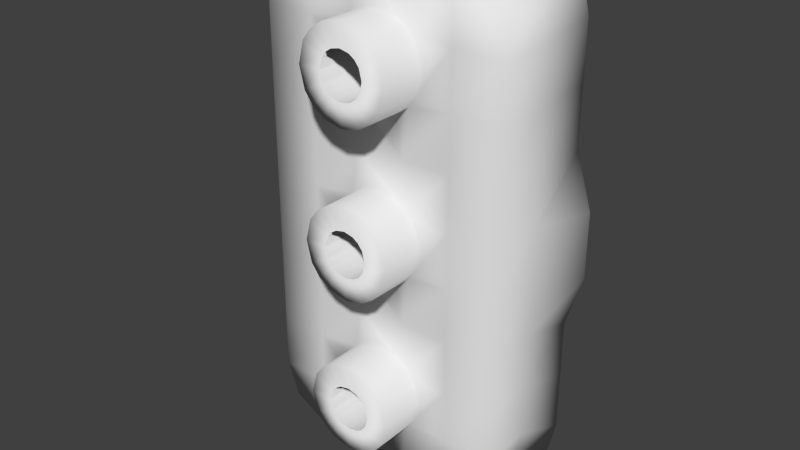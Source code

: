 # Source: launcher.blend  (saved by Blender 2.74.0; exported with 4.5.12 LTS)
import bpy
from mathutils import Matrix  # noqa: F401  (used for matrix-valued properties, if any)

bpy.ops.wm.read_factory_settings(use_empty=True)
scene = bpy.context.scene
scene.name = 'Scene'

# ---- collections
col_collection_1 = bpy.data.collections.new('Collection 1'); scene.collection.children.link(col_collection_1)

# ---- world
world_world = bpy.data.worlds.new('World'); scene.world = world_world
world_world.color = (0.05088, 0.05088, 0.05088)
world_world.use_sun_shadow = False
world_world.sun_shadow_jitter_overblur = 0.0
world_world.cycles.sampling_method = 'MANUAL'
world_world.cycles.sample_map_resolution = 256

# ---- meshes
me_cube = bpy.data.meshes.new('Cube')
me_cube.from_pydata([(-0.9306, -0.4109, -1.801), (-0.9306, -0.4109, 1.801), (-0.9957, 0.3724, -1.927), (-0.9957, 0.3724, 1.927), (0.9306, -0.4109, -1.801), (0.9306, -0.4109, 1.801), (0.9957, 0.3724, -1.927), (0.9957, 0.3724, 1.927), (-0.642, 0.3724, 2.071), (-0.214, 0.3724, 2.071), (0.214, 0.3724, 2.071), (0.642, 0.3724, 2.071), (0.642, 0.3724, -2.071), (0.214, 0.3724, -2.071), (-0.214, 0.3724, -2.071), (-0.642, 0.3724, -2.071), (0.6, -0.4415, 1.935), (0.2, -0.4415, 1.935), (-0.2, -0.4415, 1.935), (-0.6, -0.4415, 1.935), (-0.6, -0.4415, -1.935), (-0.2, -0.4415, -1.935), (0.2, -0.4415, -1.935), (0.6, -0.4415, -1.935), (-1.0, -0.4415, -1.505), (-1.0, -0.4415, -1.075), (-1.0, -0.4415, -0.6451), (-1.0, -0.4415, -0.215), (-1.0, -0.4415, 0.215), (-1.0, -0.4415, 0.6451), (-1.0, -0.4415, 1.075), (-1.0, -0.4415, 1.505), (-1.07, 0.3724, 1.61), (-1.07, 0.3724, 1.15), (-1.07, 0.3724, 0.6902), (-1.202, 0.3724, 0.2584), (-1.202, 0.3724, -0.2584), (-1.07, 0.3724, -0.6902), (-1.07, 0.3724, -1.15), (-1.07, 0.3724, -1.61), (1.07, 0.3724, 1.61), (1.07, 0.3724, 1.15), (1.07, 0.3724, 0.6902), (1.202, 0.3724, 0.2584), (1.202, 0.3724, -0.2584), (1.07, 0.3724, -0.6902), (1.07, 0.3724, -1.15), (1.07, 0.3724, -1.61), (1.0, -0.4415, 1.505), (1.0, -0.4415, 1.075), (1.0, -0.4415, 0.6451), (1.0, -0.4415, 0.215), (1.0, -0.4415, -0.215), (1.0, -0.4415, -0.6451), (1.0, -0.4415, -1.075), (1.0, -0.4415, -1.505), (0.6, -0.4415, 1.505), (0.6, -0.4415, 1.075), (0.6, -0.4415, 0.6451), (0.6, -0.4415, 0.215), (0.6, -0.4415, -0.215), (0.6, -0.4415, -0.6451), (0.6, -0.4415, -1.075), (0.6, -0.4415, -1.505), (0.2466, -0.4415, 1.555), (0.2466, -0.4415, 1.025), (0.2, -0.4415, 0.6451), (0.2466, -0.4415, 0.2651), (0.2466, -0.4415, -0.2651), (0.2, -0.4415, -0.6451), (0.2466, -0.4415, -1.025), (0.2466, -0.4415, -1.555), (-0.2466, -0.4415, 1.555), (-0.2466, -0.4415, 1.025), (-0.2, -0.4415, 0.6451), (-0.2466, -0.4415, 0.2651), (-0.2466, -0.4415, -0.2651), (-0.2, -0.4415, -0.6451), (-0.2466, -0.4415, -1.025), (-0.2466, -0.4415, -1.555), (-0.6, -0.4415, 1.505), (-0.6, -0.4415, 1.075), (-0.6, -0.4415, 0.6451), (-0.6, -0.4415, 0.215), (-0.6, -0.4415, -0.215), (-0.6, -0.4415, -0.6451), (-0.6, -0.4415, -1.075), (-0.6, -0.4415, -1.505), (-0.642, 0.3724, 1.61), (-0.642, 0.3724, 1.15), (-0.642, 0.3724, 0.6902), (-0.642, 0.3724, 0.2301), (-0.642, 0.3724, -0.2301), (-0.642, 0.3724, -0.6902), (-0.642, 0.3724, -1.15), (-0.642, 0.3724, -1.61), (-0.214, 0.3724, 1.61), (-0.214, 0.3724, 1.15), (-0.214, 0.3724, 0.6902), (-0.214, 0.3724, 0.2301), (-0.214, 0.3724, -0.2301), (-0.214, 0.3724, -0.6902), (-0.214, 0.3724, -1.15), (-0.214, 0.3724, -1.61), (0.214, 0.3724, 1.61), (0.214, 0.3724, 1.15), (0.214, 0.3724, 0.6902), (0.214, 0.3724, 0.2301), (0.214, 0.3724, -0.2301), (0.214, 0.3724, -0.6902), (0.214, 0.3724, -1.15), (0.214, 0.3724, -1.61), (0.642, 0.3724, 1.61), (0.642, 0.3724, 1.15), (0.642, 0.3724, 0.6902), (0.642, 0.3724, 0.2301), (0.642, 0.3724, -0.2301), (0.642, 0.3724, -0.6902), (0.642, 0.3724, -1.15), (0.642, 0.3724, -1.61), (0.362, -0.4415, 1.29), (0.362, -0.4415, -1.192e-07), (0.362, -0.4415, -1.29), (-0.362, -0.4415, 1.29), (-0.362, -0.4415, -1.192e-07), (-0.362, -0.4415, -1.29), (-6.985e-10, -0.4415, 1.652), (-6.985e-10, -0.4415, 0.9281), (4.657e-10, -0.4415, 0.362), (4.657e-10, -0.4415, -0.362), (0.0, -0.4415, -0.9281), (0.0, -0.4415, -1.652), (1.0, 0.0, -0.6451), (-1.0, 0.0, -1.075), (-0.6, 0.0, -1.935), (0.3189, -0.4415, 1.119), (-0.3189, -0.4415, 1.119), (0.1527, -0.4415, 1.618), (0.1527, -0.4415, 0.9619), (0.3189, -0.4415, 1.462), (-0.3189, -0.4415, 1.462), (-0.1527, -0.4415, 1.618), (-0.1527, -0.4415, 0.9619), (-0.6, 0.0, 1.935), (-0.2, 0.0, 1.935), (0.2, 0.0, 1.935), (0.6, 0.0, 1.935), (0.9306, 0.0, -1.801), (0.9306, 0.0, 1.801), (-0.9306, 0.0, -1.801), (-0.9306, 0.0, 1.801), (0.3189, -0.4415, -0.1714), (-0.3189, -0.4415, -0.1714), (0.1527, -0.4415, 0.3283), (0.1527, -0.4415, -0.3283), (0.3189, -0.4415, 0.1714), (-0.3189, -0.4415, 0.1714), (-0.1527, -0.4415, 0.3283), (-0.1527, -0.4415, -0.3283), (-1.0, 0.0, -0.6451), (-1.0, 0.0, -0.215), (-1.0, 0.0, 0.215), (-1.0, 0.0, 0.6451), (-1.0, 0.0, 1.075), (-1.0, 0.0, 1.505), (1.0, 0.0, -1.505), (1.0, 0.0, -1.075), (0.3189, -0.4415, -1.462), (-0.3189, -0.4415, -1.462), (0.1527, -0.4415, -0.9619), (0.1527, -0.4415, -1.618), (0.3189, -0.4415, -1.119), (-0.3189, -0.4415, -1.119), (-0.1527, -0.4415, -0.9619), (-0.1527, -0.4415, -1.618), (1.0, 0.0, -0.215), (1.0, 0.0, 0.215), (1.0, 0.0, 0.6451), (1.0, 0.0, 1.075), (1.0, 0.0, 1.505), (0.6, 0.0, -1.935), (0.2, 0.0, -1.935), (-0.2, 0.0, -1.935), (0.2466, -0.8093, 1.555), (0.2466, -0.8093, 1.025), (0.2466, -0.8093, 0.2651), (0.2466, -0.8093, -0.2651), (0.2466, -0.8093, -1.025), (0.2466, -0.8093, -1.555), (-0.2466, -0.8093, 1.555), (-0.2466, -0.8093, 1.025), (-0.2466, -0.8093, 0.2651), (-0.2466, -0.8093, -0.2651), (-0.2466, -0.8093, -1.025), (-0.2466, -0.8093, -1.555), (0.362, -0.8093, 1.29), (0.362, -0.8093, -1.192e-07), (0.362, -0.8093, -1.29), (-0.362, -0.8093, 1.29), (-0.362, -0.8093, -1.192e-07), (-0.362, -0.8093, -1.29), (-6.985e-10, -0.8093, 1.652), (-6.985e-10, -0.8093, 0.9281), (4.657e-10, -0.8093, 0.362), (4.657e-10, -0.8093, -0.362), (0.0, -0.8093, -0.9281), (0.0, -0.8093, -1.652), (0.3189, -0.8093, 1.119), (-0.3189, -0.8093, 1.119), (0.1527, -0.8093, 1.618), (0.1527, -0.8093, 0.9619), (0.3189, -0.8093, 1.462), (-0.3189, -0.8093, 1.462), (-0.1527, -0.8093, 1.618), (-0.1527, -0.8093, 0.9619), (0.3189, -0.8093, -0.1714), (-0.3189, -0.8093, -0.1714), (0.1527, -0.8093, 0.3283), (0.1527, -0.8093, -0.3283), (0.3189, -0.8093, 0.1714), (-0.3189, -0.8093, 0.1714), (-0.1527, -0.8093, 0.3283), (-0.1527, -0.8093, -0.3283), (0.3189, -0.8093, -1.462), (-0.3189, -0.8093, -1.462), (0.1527, -0.8093, -0.9619), (0.1527, -0.8093, -1.618), (0.3189, -0.8093, -1.119), (-0.3189, -0.8093, -1.119), (-0.1527, -0.8093, -0.9619), (-0.1527, -0.8093, -1.618), (0.1233, -0.8093, 1.423), (0.1233, -0.8093, 1.158), (-0.1233, -0.8093, 1.423), (-0.1233, -0.8093, 1.158), (0.181, -0.8093, 1.29), (-0.181, -0.8093, 1.29), (1.048e-09, -0.8093, 1.471), (1.048e-09, -0.8093, 1.109), (0.1594, -0.8093, 1.204), (-0.1594, -0.8093, 1.204), (0.07633, -0.8093, 1.454), (0.07633, -0.8093, 1.126), (0.1594, -0.8093, 1.376), (-0.1594, -0.8093, 1.376), (-0.07633, -0.8093, 1.454), (-0.07633, -0.8093, 1.126), (0.1233, -0.8093, 0.1325), (0.1233, -0.8093, -0.1325), (-0.1233, -0.8093, 0.1325), (-0.1233, -0.8093, -0.1325), (0.181, -0.8093, -1.192e-07), (-0.181, -0.8093, -1.192e-07), (2.328e-10, -0.8093, 0.181), (2.328e-10, -0.8093, -0.181), (0.1594, -0.8093, -0.0857), (-0.1594, -0.8093, -0.0857), (0.07633, -0.8093, 0.1641), (0.07633, -0.8093, -0.1641), (0.1594, -0.8093, 0.0857), (-0.1594, -0.8093, 0.0857), (-0.07633, -0.8093, 0.1641), (-0.07633, -0.8093, -0.1641), (0.1233, -0.8093, -1.158), (0.1233, -0.8093, -1.423), (-0.1233, -0.8093, -1.158), (-0.1233, -0.8093, -1.423), (0.181, -0.8093, -1.29), (-0.181, -0.8093, -1.29), (4.657e-10, -0.8093, -1.109), (4.657e-10, -0.8093, -1.471), (0.1594, -0.8093, -1.376), (-0.1594, -0.8093, -1.376), (0.07633, -0.8093, -1.126), (0.07633, -0.8093, -1.454), (0.1594, -0.8093, -1.204), (-0.1594, -0.8093, -1.204), (-0.07633, -0.8093, -1.126), (-0.07633, -0.8093, -1.454), (0.1233, -0.8093, 1.423), (0.1233, -0.8093, 1.158), (-0.1233, -0.8093, 1.423), (-0.1233, -0.8093, 1.158), (0.181, -0.8093, 1.29), (-0.181, -0.8093, 1.29), (1.048e-09, -0.8093, 1.471), (1.048e-09, -0.8093, 1.109), (0.1594, -0.8093, 1.204), (-0.1594, -0.8093, 1.204), (0.07633, -0.8093, 1.454), (0.07633, -0.8093, 1.126), (0.1594, -0.8093, 1.376), (-0.1594, -0.8093, 1.376), (-0.07633, -0.8093, 1.454), (-0.07633, -0.8093, 1.126), (0.1233, -0.8093, 0.1325), (0.1233, -0.8093, -0.1325), (-0.1233, -0.8093, 0.1325), (-0.1233, -0.8093, -0.1325), (0.181, -0.8093, -1.192e-07), (-0.181, -0.8093, -1.192e-07), (2.328e-10, -0.8093, 0.181), (2.328e-10, -0.8093, -0.181), (0.1594, -0.8093, -0.0857), (-0.1594, -0.8093, -0.0857), (0.07633, -0.8093, 0.1641), (0.07633, -0.8093, -0.1641), (0.1594, -0.8093, 0.0857), (-0.1594, -0.8093, 0.0857), (-0.07633, -0.8093, 0.1641), (-0.07633, -0.8093, -0.1641), (0.1233, -0.8093, -1.158), (0.1233, -0.8093, -1.423), (-0.1233, -0.8093, -1.158), (-0.1233, -0.8093, -1.423), (0.181, -0.8093, -1.29), (-0.181, -0.8093, -1.29), (4.657e-10, -0.8093, -1.109), (4.657e-10, -0.8093, -1.471), (0.1594, -0.8093, -1.376), (-0.1594, -0.8093, -1.376), (0.07633, -0.8093, -1.126), (0.07633, -0.8093, -1.454), (0.1594, -0.8093, -1.204), (-0.1594, -0.8093, -1.204), (-0.07633, -0.8093, -1.126), (-0.07633, -0.8093, -1.454), (0.1233, 0.265, 1.423), (0.1233, 0.265, 1.158), (-0.1233, 0.265, 1.423), (-0.1233, 0.265, 1.158), (0.181, 0.265, 1.29), (-0.181, 0.265, 1.29), (1.048e-09, 0.265, 1.471), (1.048e-09, 0.265, 1.109), (0.1594, 0.265, 1.204), (-0.1594, 0.265, 1.204), (0.07633, 0.265, 1.454), (0.07633, 0.265, 1.126), (0.1594, 0.265, 1.376), (-0.1594, 0.265, 1.376), (-0.07633, 0.265, 1.454), (-0.07633, 0.265, 1.126), (0.1233, 0.265, 0.1325), (0.1233, 0.265, -0.1325), (-0.1233, 0.265, 0.1325), (-0.1233, 0.265, -0.1325), (0.181, 0.265, -1.192e-07), (-0.181, 0.265, -1.192e-07), (2.328e-10, 0.265, 0.181), (2.328e-10, 0.265, -0.181), (0.1594, 0.265, -0.0857), (-0.1594, 0.265, -0.0857), (0.07633, 0.265, 0.1641), (0.07633, 0.265, -0.1641), (0.1594, 0.265, 0.0857), (-0.1594, 0.265, 0.0857), (-0.07633, 0.265, 0.1641), (-0.07633, 0.265, -0.1641), (0.1233, 0.265, -1.158), (0.1233, 0.265, -1.423), (-0.1233, 0.265, -1.158), (-0.1233, 0.265, -1.423), (0.181, 0.265, -1.29), (-0.181, 0.265, -1.29), (4.657e-10, 0.265, -1.109), (4.657e-10, 0.265, -1.471), (0.1594, 0.265, -1.376), (-0.1594, 0.265, -1.376), (0.07633, 0.265, -1.126), (0.07633, 0.265, -1.454), (0.1594, 0.265, -1.204), (-0.1594, 0.265, -1.204), (-0.07633, 0.265, -1.126), (-0.07633, 0.265, -1.454), (-1.0, 0.0, -1.505)], [], [(375, 39, 2, 149), (119, 47, 6, 12), (165, 55, 4, 147), (87, 24, 0, 20), (180, 12, 6, 147), (143, 8, 3, 150), (148, 7, 11, 146), (146, 11, 10, 145), (145, 10, 9, 144), (144, 9, 8, 143), (149, 2, 15, 134), (134, 15, 14, 182), (182, 14, 13, 181), (181, 13, 12, 180), (55, 63, 23, 4), (63, 71, 22, 23), (71, 170, 131, 174, 79, 21, 22), (79, 87, 20, 21), (39, 95, 15, 2), (95, 103, 14, 15), (103, 111, 13, 14), (111, 119, 12, 13), (10, 11, 112, 104), (104, 112, 113, 105), (105, 113, 114, 106), (106, 114, 115, 107), (107, 115, 116, 108), (108, 116, 117, 109), (109, 117, 118, 110), (110, 118, 119, 111), (9, 10, 104, 96), (96, 104, 105, 97), (97, 105, 106, 98), (98, 106, 107, 99), (99, 107, 108, 100), (100, 108, 109, 101), (101, 109, 110, 102), (102, 110, 111, 103), (8, 9, 96, 88), (88, 96, 97, 89), (89, 97, 98, 90), (90, 98, 99, 91), (91, 99, 100, 92), (92, 100, 101, 93), (93, 101, 102, 94), (94, 102, 103, 95), (3, 8, 88, 32), (32, 88, 89, 33), (33, 89, 90, 34), (34, 90, 91, 35), (35, 91, 92, 36), (36, 92, 93, 37), (37, 93, 94, 38), (38, 94, 95, 39), (18, 19, 80, 72), (72, 80, 81, 73, 136, 123, 140), (73, 81, 82, 74), (74, 82, 83, 75), (75, 83, 84, 76, 152, 124, 156), (76, 84, 85, 77), (77, 85, 86, 78), (78, 86, 87, 79, 168, 125, 172), (17, 18, 72, 141, 126, 137, 64), (42, 177, 176, 43), (65, 138, 127, 142, 73, 74, 66), (66, 74, 75, 157, 128, 153, 67), (68, 154, 129, 158, 76, 77, 69), (69, 77, 78, 173, 130, 169, 70), (16, 17, 64, 56), (56, 64, 139, 120, 135, 65, 57), (57, 65, 66, 58), (58, 66, 67, 59), (59, 67, 155, 121, 151, 68, 60), (60, 68, 69, 61), (61, 69, 70, 62), (62, 70, 171, 122, 167, 71, 63), (5, 16, 56, 48), (48, 56, 57, 49), (49, 57, 58, 50), (50, 58, 59, 51), (51, 59, 60, 52), (52, 60, 61, 53), (53, 61, 62, 54), (54, 62, 63, 55), (19, 1, 31, 80), (80, 31, 30, 81), (81, 30, 29, 82), (82, 29, 28, 83), (83, 28, 27, 84), (84, 27, 26, 85), (85, 26, 25, 86), (86, 25, 24, 87), (148, 5, 48, 179), (179, 48, 49, 178), (178, 49, 50, 177), (177, 50, 51, 176), (176, 51, 52, 175), (175, 52, 53, 132), (132, 53, 54, 166), (166, 54, 55, 165), (11, 7, 40, 112), (112, 40, 41, 113), (113, 41, 42, 114), (114, 42, 43, 115), (115, 43, 44, 116), (116, 44, 45, 117), (117, 45, 46, 118), (118, 46, 47, 119), (150, 3, 32, 164), (164, 32, 33, 163), (163, 33, 34, 162), (162, 34, 35, 161), (161, 35, 36, 160), (160, 36, 37, 159), (159, 37, 38, 133), (133, 38, 39, 375), (24, 375, 149, 0), (47, 165, 147, 6), (23, 180, 147, 4), (43, 176, 175, 44), (44, 175, 132, 45), (45, 132, 166, 46), (46, 166, 165, 47), (1, 150, 164, 31), (31, 164, 163, 30), (30, 163, 162, 29), (29, 162, 161, 28), (28, 161, 160, 27), (27, 160, 159, 26), (26, 159, 133, 25), (25, 133, 375, 24), (360, 367, 363, 371, 359, 369, 365, 373, 361, 372, 364, 368, 362, 374, 366, 370), (344, 351, 347, 355, 343, 353, 349, 357, 345, 356, 348, 352, 346, 358, 350, 354), (328, 335, 331, 339, 327, 337, 333, 341, 329, 340, 332, 336, 330, 342, 334, 338), (19, 143, 150, 1), (5, 148, 146, 16), (16, 146, 145, 17), (17, 145, 144, 18), (18, 144, 143, 19), (0, 149, 134, 20), (20, 134, 182, 21), (21, 182, 181, 22), (22, 181, 180, 23), (7, 148, 179, 40), (40, 179, 178, 41), (41, 178, 177, 42), (172, 228, 193, 78), (139, 211, 195, 120), (75, 191, 221, 157), (127, 202, 214, 142), (120, 195, 207, 135), (130, 205, 225, 169), (73, 142, 214, 190), (154, 218, 204, 129), (124, 199, 220, 156), (131, 206, 230, 174), (64, 183, 211, 139), (78, 193, 229, 173), (155, 219, 196, 121), (169, 225, 187, 70), (121, 196, 215, 151), (76, 158, 222, 192), (136, 208, 198, 123), (167, 223, 188, 71), (157, 221, 203, 128), (170, 226, 206, 131), (153, 217, 185, 67), (67, 185, 219, 155), (125, 200, 228, 172), (151, 215, 186, 68), (122, 197, 223, 167), (137, 209, 183, 64), (140, 212, 189, 72), (174, 230, 194, 79), (135, 207, 184, 65), (152, 216, 199, 124), (171, 227, 197, 122), (71, 188, 226, 170), (129, 204, 222, 158), (126, 201, 209, 137), (70, 187, 227, 171), (68, 186, 218, 154), (79, 194, 224, 168), (156, 220, 191, 75), (141, 213, 201, 126), (168, 224, 200, 125), (76, 192, 216, 152), (65, 184, 210, 138), (72, 189, 213, 141), (128, 203, 217, 153), (123, 198, 212, 140), (173, 229, 205, 130), (138, 210, 202, 127), (73, 190, 208, 136), (202, 238, 246, 214), (189, 233, 245, 213), (209, 241, 231, 183), (183, 231, 243, 211), (198, 236, 244, 212), (201, 237, 241, 209), (195, 235, 239, 207), (207, 239, 232, 184), (190, 214, 246, 234), (184, 232, 242, 210), (213, 245, 237, 201), (212, 244, 233, 189), (210, 242, 238, 202), (190, 234, 240, 208), (208, 240, 236, 198), (211, 243, 235, 195), (204, 254, 262, 222), (196, 251, 255, 215), (217, 257, 247, 185), (192, 222, 262, 250), (192, 250, 256, 216), (220, 260, 249, 191), (219, 259, 251, 196), (218, 258, 254, 204), (216, 256, 252, 199), (186, 248, 258, 218), (221, 261, 253, 203), (199, 252, 260, 220), (191, 249, 261, 221), (185, 247, 259, 219), (215, 255, 248, 186), (203, 253, 257, 217), (225, 273, 263, 187), (226, 274, 270, 206), (224, 272, 268, 200), (200, 268, 276, 228), (223, 271, 264, 188), (193, 265, 277, 229), (188, 264, 274, 226), (229, 277, 269, 205), (187, 263, 275, 227), (205, 269, 273, 225), (197, 267, 271, 223), (194, 266, 272, 224), (227, 275, 267, 197), (230, 278, 266, 194), (206, 270, 278, 230), (228, 276, 265, 193), (275, 323, 315, 267), (257, 305, 295, 247), (239, 287, 280, 232), (274, 322, 318, 270), (256, 304, 300, 252), (238, 286, 294, 246), (266, 314, 320, 272), (233, 281, 293, 245), (267, 315, 319, 271), (243, 291, 283, 235), (261, 309, 301, 253), (278, 326, 314, 266), (260, 308, 297, 249), (242, 290, 286, 238), (268, 316, 324, 276), (234, 282, 288, 240), (248, 296, 306, 258), (263, 311, 323, 275), (235, 283, 287, 239), (253, 301, 305, 257), (273, 321, 311, 263), (234, 246, 294, 282), (255, 303, 296, 248), (272, 320, 316, 268), (254, 302, 310, 262), (236, 284, 292, 244), (231, 279, 291, 243), (249, 297, 309, 261), (277, 325, 317, 269), (259, 307, 299, 251), (241, 289, 279, 231), (276, 324, 313, 265), (258, 306, 302, 254), (240, 288, 284, 236), (264, 312, 322, 274), (250, 298, 304, 256), (269, 317, 321, 273), (245, 293, 285, 237), (251, 299, 303, 255), (250, 262, 310, 298), (271, 319, 312, 264), (244, 292, 281, 233), (270, 318, 326, 278), (252, 300, 308, 260), (232, 280, 290, 242), (265, 313, 325, 277), (237, 285, 289, 241), (247, 295, 307, 259), (315, 363, 367, 319), (293, 341, 333, 285), (302, 350, 358, 310), (326, 374, 362, 314), (292, 340, 329, 281), (297, 345, 357, 309), (316, 364, 372, 324), (307, 355, 347, 299), (280, 328, 338, 290), (311, 359, 371, 323), (285, 333, 337, 289), (306, 354, 350, 302), (321, 369, 359, 311), (287, 335, 328, 280), (298, 346, 352, 304), (320, 368, 364, 316), (286, 334, 342, 294), (299, 347, 351, 303), (298, 310, 358, 346), (281, 329, 341, 293), (325, 373, 365, 317), (291, 339, 331, 283), (300, 348, 356, 308), (324, 372, 361, 313), (290, 338, 334, 286), (295, 343, 355, 307), (312, 360, 370, 322), (305, 353, 343, 295), (282, 330, 336, 288), (317, 365, 369, 321), (283, 331, 335, 287), (304, 352, 348, 300), (282, 294, 342, 330), (319, 367, 360, 312), (318, 366, 374, 326), (309, 357, 349, 301), (284, 332, 340, 292), (313, 361, 373, 325), (308, 356, 345, 297), (279, 327, 339, 291), (323, 371, 363, 315), (289, 337, 327, 279), (296, 344, 354, 306), (322, 370, 366, 318), (288, 336, 332, 284), (301, 349, 353, 305), (314, 362, 368, 320), (303, 351, 344, 296)])
me_cube.polygons.foreach_set('use_smooth', [True] * 338)
_uv = me_cube.uv_layers.new(name='UVMap')
_uv.uv.foreach_set('vector', [0.68, 0.9924, 0.6257, 0.9805, 0.6367, 0.9456, 0.6766, 0.9529, 0.5868, 0.7579, 0.6301, 0.7094, 0.6404, 0.7464, 0.64, 0.7782, 0.6871, 0.7007, 0.7439, 0.7196, 0.7233, 0.7484, 0.6812, 0.7408, 0.7686, 0.9334, 0.7371, 0.9779, 0.7187, 0.948, 0.722, 0.9139, 0.6787, 0.7811, 0.64, 0.7782, 0.6404, 0.7464, 0.6812, 0.7408, 0.8886, 0.9143, 0.9273, 0.918, 0.9263, 0.9498, 0.8853, 0.9545, 0.8941, 0.7427, 0.9338, 0.7507, 0.933, 0.7821, 0.894, 0.7827, 0.894, 0.7827, 0.933, 0.7821, 0.9353, 0.8256, 0.8917, 0.8258, 0.8917, 0.8258, 0.9353, 0.8256, 0.9339, 0.8738, 0.8902, 0.8704, 0.8902, 0.8704, 0.9339, 0.8738, 0.9273, 0.918, 0.8886, 0.9143, 0.6766, 0.9529, 0.6367, 0.9456, 0.6369, 0.9142, 0.6759, 0.9128, 0.6759, 0.9128, 0.6369, 0.9142, 0.6338, 0.8707, 0.6774, 0.8696, 0.6774, 0.8696, 0.6338, 0.8707, 0.6343, 0.8225, 0.678, 0.8251, 0.678, 0.8251, 0.6343, 0.8225, 0.64, 0.7782, 0.6787, 0.7811, 0.7439, 0.7196, 0.772, 0.7663, 0.7244, 0.783, 0.7233, 0.7484, 0.772, 0.7663, 0.7761, 0.8158, 0.7279, 0.825, 0.7244, 0.783, 0.7761, 0.8158, 0.7685, 0.8289, 0.7644, 0.8497, 0.769, 0.8697, 0.776, 0.8834, 0.727, 0.8713, 0.7279, 0.825, 0.776, 0.8834, 0.7686, 0.9334, 0.722, 0.9139, 0.727, 0.8713, 0.6257, 0.9805, 0.5874, 0.9336, 0.6369, 0.9142, 0.6367, 0.9456, 0.5874, 0.9336, 0.5755, 0.8754, 0.6338, 0.8707, 0.6369, 0.9142, 0.5755, 0.8754, 0.576, 0.8167, 0.6343, 0.8225, 0.6338, 0.8707, 0.576, 0.8167, 0.5868, 0.7579, 0.64, 0.7782, 0.6343, 0.8225, 0.9353, 0.8256, 0.933, 0.7821, 0.9829, 0.7636, 0.9937, 0.822, 0.8599, 0.01507, 0.9391, 0.05727, 0.8917, 0.1139, 0.8329, 0.09047, 0.3844, 0.8174, 0.3911, 0.8547, 0.3477, 0.8751, 0.3321, 0.8247, 0.3321, 0.8247, 0.3477, 0.8751, 0.2878, 0.91, 0.2617, 0.8382, 0.6161, 0.2467, 0.6198, 0.3341, 0.5516, 0.3325, 0.5339, 0.2641, 0.7914, 0.4019, 0.8659, 0.4271, 0.8284, 0.4905, 0.7787, 0.4733, 0.7787, 0.4733, 0.8284, 0.4905, 0.8074, 0.5307, 0.7708, 0.5239, 0.2263, 0.3762, 0.1821, 0.3314, 0.2266, 0.2641, 0.286, 0.3217, 0.9339, 0.8738, 0.9353, 0.8256, 0.9937, 0.822, 0.9921, 0.8808, 0.7721, -0.002239, 0.8599, 0.01507, 0.8329, 0.09047, 0.7673, 0.07822, 0.3819, 0.776, 0.3844, 0.8174, 0.3321, 0.8247, 0.331, 0.7706, 0.331, 0.7706, 0.3321, 0.8247, 0.2617, 0.8382, 0.2591, 0.7614, 0.59, 0.157, 0.6161, 0.2467, 0.5339, 0.2641, 0.5109, 0.1933, 0.7146, 0.4008, 0.7914, 0.4019, 0.7787, 0.4733, 0.7246, 0.4718, 0.7246, 0.4718, 0.7787, 0.4733, 0.7708, 0.5239, 0.7294, 0.5243, 0.2678, 0.426, 0.2263, 0.3762, 0.286, 0.3217, 0.3324, 0.3846, 0.9273, 0.918, 0.9339, 0.8738, 0.9921, 0.8808, 0.9801, 0.9394, 0.6834, 0.005374, 0.7721, -0.002239, 0.7673, 0.07822, 0.7047, 0.07679, 0.3869, 0.7391, 0.3819, 0.776, 0.331, 0.7706, 0.3457, 0.7201, 0.3457, 0.7201, 0.331, 0.7706, 0.2591, 0.7614, 0.2806, 0.6857, 0.5409, 0.07461, 0.59, 0.157, 0.5109, 0.1933, 0.4832, 0.1296, 0.6415, 0.4233, 0.7146, 0.4008, 0.7246, 0.4718, 0.6735, 0.4849, 0.6735, 0.4849, 0.7246, 0.4718, 0.7294, 0.5243, 0.6917, 0.5292, 0.3, 0.4769, 0.2678, 0.426, 0.3324, 0.3846, 0.3672, 0.4533, 0.9263, 0.9498, 0.9273, 0.918, 0.9801, 0.9394, 0.9358, 0.987, 0.6033, 0.04643, 0.6834, 0.005374, 0.7047, 0.07679, 0.6561, 0.08375, 0.3978, 0.7106, 0.3869, 0.7391, 0.3457, 0.7201, 0.376, 0.6785, 0.376, 0.6785, 0.3457, 0.7201, 0.2806, 0.6857, 0.3572, 0.6156, 0.4486, 0.002434, 0.5409, 0.07461, 0.4832, 0.1296, 0.4458, 0.07163, 0.565, 0.4925, 0.6415, 0.4233, 0.6735, 0.4849, 0.6311, 0.5163, 0.6311, 0.5163, 0.6735, 0.4849, 0.6917, 0.5292, 0.6656, 0.5366, 0.3151, 0.5238, 0.3, 0.4769, 0.3672, 0.4533, 0.3804, 0.5295, 0.8403, 0.8695, 0.8429, 0.9115, 0.795, 0.9274, 0.7919, 0.8777, 0.7212, 0.2736, 0.6668, 0.2414, 0.7013, 0.1946, 0.7429, 0.2097, 0.7307, 0.2168, 0.7177, 0.2339, 0.713, 0.2563, 0.4542, 0.7702, 0.4473, 0.7377, 0.4865, 0.7222, 0.4985, 0.7692, 0.4985, 0.7692, 0.4865, 0.7222, 0.5409, 0.69, 0.5551, 0.7517, 0.3012, 0.2633, 0.2988, 0.1891, 0.3673, 0.1929, 0.378, 0.2445, 0.3634, 0.2367, 0.3382, 0.2346, 0.3133, 0.2442, 0.7035, 0.6986, 0.6433, 0.683, 0.6726, 0.6295, 0.7213, 0.6406, 0.7213, 0.6406, 0.6726, 0.6295, 0.6875, 0.5917, 0.7196, 0.5963, 0.166, 0.508, 0.2065, 0.5359, 0.178, 0.6061, 0.1161, 0.58, 0.137, 0.5731, 0.1589, 0.5499, 0.168, 0.5237, 0.8421, 0.8232, 0.8403, 0.8695, 0.7919, 0.8777, 0.7998, 0.8648, 0.8043, 0.844, 0.8001, 0.824, 0.7933, 0.8101, 0.3812, 0.9159, 0.4238, 0.9257, 0.4395, 0.9891, 0.3607, 0.9831, 0.4568, 0.8236, 0.4632, 0.8135, 0.4662, 0.7967, 0.4618, 0.7797, 0.4542, 0.7702, 0.4985, 0.7692, 0.5009, 0.8197, 0.5009, 0.8197, 0.4985, 0.7692, 0.5551, 0.7517, 0.5472, 0.7688, 0.5441, 0.7947, 0.5513, 0.8177, 0.5598, 0.8346, 0.7865, 0.6981, 0.7699, 0.6893, 0.7441, 0.6849, 0.7208, 0.691, 0.7035, 0.6986, 0.7213, 0.6406, 0.7719, 0.6407, 0.7719, 0.6407, 0.7213, 0.6406, 0.7196, 0.5963, 0.7294, 0.6033, 0.746, 0.6071, 0.7632, 0.6034, 0.773, 0.5963, 0.848, 0.7807, 0.8421, 0.8232, 0.7933, 0.8101, 0.8017, 0.7603, 0.8571, 0.2761, 0.7948, 0.2867, 0.8085, 0.2733, 0.8125, 0.2505, 0.8063, 0.2297, 0.7973, 0.2189, 0.8423, 0.218, 0.4538, 0.8559, 0.4568, 0.8236, 0.5009, 0.8197, 0.4923, 0.8688, 0.4923, 0.8688, 0.5009, 0.8197, 0.5598, 0.8346, 0.5471, 0.8955, 0.3847, 0.3977, 0.335, 0.3444, 0.3568, 0.3493, 0.381, 0.339, 0.3974, 0.3201, 0.4023, 0.3045, 0.4301, 0.349, 0.8489, 0.6869, 0.7865, 0.6981, 0.7719, 0.6407, 0.8194, 0.631, 0.8194, 0.631, 0.7719, 0.6407, 0.773, 0.5963, 0.8059, 0.5911, 0.0922, 0.4238, 0.1202, 0.4629, 0.1047, 0.4612, 0.07905, 0.4705, 0.05635, 0.4922, 0.04941, 0.5129, 0.02468, 0.452, 0.8519, 0.7467, 0.848, 0.7807, 0.8017, 0.7603, 0.834, 0.7165, 0.9206, 0.2513, 0.8571, 0.2761, 0.8423, 0.218, 0.8896, 0.2081, 0.4437, 0.884, 0.4538, 0.8559, 0.4923, 0.8688, 0.4679, 0.9065, 0.4679, 0.9065, 0.4923, 0.8688, 0.5471, 0.8955, 0.5088, 0.9516, 0.4479, 0.4407, 0.3847, 0.3977, 0.4301, 0.349, 0.4662, 0.3895, 0.902, 0.6428, 0.8489, 0.6869, 0.8194, 0.631, 0.8565, 0.6054, 0.8565, 0.6054, 0.8194, 0.631, 0.8059, 0.5911, 0.8302, 0.5842, 0.07322, 0.3836, 0.0922, 0.4238, 0.02468, 0.452, 0.001202, 0.3782, 0.8429, 0.9115, 0.8434, 0.9461, 0.8223, 0.9745, 0.795, 0.9274, 0.6668, 0.2414, 0.6181, 0.1942, 0.6623, 0.1711, 0.7013, 0.1946, 0.4473, 0.7377, 0.4392, 0.7137, 0.4591, 0.6864, 0.4865, 0.7222, 0.4865, 0.7222, 0.4591, 0.6864, 0.4942, 0.6391, 0.5409, 0.69, 0.2988, 0.1891, 0.3141, 0.1115, 0.3662, 0.138, 0.3673, 0.1929, 0.6433, 0.683, 0.5892, 0.642, 0.6362, 0.6033, 0.6726, 0.6295, 0.6726, 0.6295, 0.6362, 0.6033, 0.6599, 0.5803, 0.6875, 0.5917, 0.2065, 0.5359, 0.2496, 0.5558, 0.2563, 0.6207, 0.178, 0.6061, 0.8941, 0.7427, 0.8519, 0.7467, 0.834, 0.7165, 0.8914, 0.703, 0.9697, 0.1952, 0.9206, 0.2513, 0.8896, 0.2081, 0.9192, 0.1752, 0.4197, 0.8861, 0.4437, 0.884, 0.4679, 0.9065, 0.4238, 0.9257, 0.4238, 0.9257, 0.4679, 0.9065, 0.5088, 0.9516, 0.4395, 0.9891, 0.528, 0.4437, 0.4479, 0.4407, 0.4662, 0.3895, 0.5182, 0.3869, 0.9304, 0.5793, 0.902, 0.6428, 0.8565, 0.6054, 0.8742, 0.5654, 0.8742, 0.5654, 0.8565, 0.6054, 0.8302, 0.5842, 0.8369, 0.5613, 0.1106, 0.3396, 0.07322, 0.3836, 0.001202, 0.3782, 0.04749, 0.273, 0.933, 0.7821, 0.9338, 0.7507, 0.9455, 0.716, 0.9829, 0.7636, 0.9391, 0.05727, 0.9956, 0.1277, 0.9322, 0.1427, 0.8917, 0.1139, 0.3911, 0.8547, 0.3997, 0.8804, 0.3812, 0.9159, 0.3477, 0.8751, 0.3477, 0.8751, 0.3812, 0.9159, 0.3607, 0.9831, 0.2878, 0.91, 0.6198, 0.3341, 0.5936, 0.4225, 0.5626, 0.3995, 0.5516, 0.3325, 0.8659, 0.4271, 0.9322, 0.5071, 0.8685, 0.5228, 0.8284, 0.4905, 0.8284, 0.4905, 0.8685, 0.5228, 0.8353, 0.543, 0.8074, 0.5307, 0.1821, 0.3314, 0.1437, 0.3017, 0.1425, 0.2287, 0.2266, 0.2641, 0.8853, 0.9545, 0.9263, 0.9498, 0.9358, 0.987, 0.8787, 0.9946, 0.6002, 0.1202, 0.6033, 0.04643, 0.6561, 0.08375, 0.6597, 0.1245, 0.416, 0.7082, 0.3978, 0.7106, 0.376, 0.6785, 0.4183, 0.6707, 0.4183, 0.6707, 0.376, 0.6785, 0.3572, 0.6156, 0.4294, 0.6138, 0.3718, 0.04746, 0.4486, 0.002434, 0.4458, 0.07163, 0.4105, 0.1039, 0.5551, 0.5709, 0.565, 0.4925, 0.6311, 0.5163, 0.6192, 0.5583, 0.6192, 0.5583, 0.6311, 0.5163, 0.6656, 0.5366, 0.659, 0.5562, 0.2889, 0.5433, 0.3151, 0.5238, 0.3804, 0.5295, 0.3297, 0.5895, 0.7371, 0.9779, 0.68, 0.9924, 0.6766, 0.9529, 0.7187, 0.948, 0.6301, 0.7094, 0.6871, 0.7007, 0.6812, 0.7408, 0.6404, 0.7464, 0.7244, 0.783, 0.6787, 0.7811, 0.6812, 0.7408, 0.7233, 0.7484, 0.5936, 0.4225, 0.528, 0.4437, 0.5182, 0.3869, 0.5626, 0.3995, 0.9322, 0.5071, 0.9304, 0.5793, 0.8742, 0.5654, 0.8685, 0.5228, 0.8685, 0.5228, 0.8742, 0.5654, 0.8369, 0.5613, 0.8353, 0.543, 0.1437, 0.3017, 0.1106, 0.3396, 0.04749, 0.273, 0.1425, 0.2287, 0.8434, 0.9461, 0.8853, 0.9545, 0.8787, 0.9946, 0.8223, 0.9745, 0.6181, 0.1942, 0.6002, 0.1202, 0.6597, 0.1245, 0.6623, 0.1711, 0.4392, 0.7137, 0.416, 0.7082, 0.4183, 0.6707, 0.4591, 0.6864, 0.4591, 0.6864, 0.4183, 0.6707, 0.4294, 0.6138, 0.4942, 0.6391, 0.3141, 0.1115, 0.3718, 0.04746, 0.4105, 0.1039, 0.3662, 0.138, 0.5892, 0.642, 0.5551, 0.5709, 0.6192, 0.5583, 0.6362, 0.6033, 0.6362, 0.6033, 0.6192, 0.5583, 0.659, 0.5562, 0.6599, 0.5803, 0.2496, 0.5558, 0.2889, 0.5433, 0.3297, 0.5895, 0.2563, 0.6207, 0.1191, 0.5131, 0.1193, 0.5143, 0.1183, 0.5169, 0.1162, 0.5186, 0.1151, 0.5189, 0.1141, 0.519, 0.1121, 0.5183, 0.1107, 0.5168, 0.1103, 0.5158, 0.1103, 0.5147, 0.1109, 0.512, 0.1128, 0.5101, 0.1139, 0.5098, 0.115, 0.5098, 0.1171, 0.5105, 0.1186, 0.5121, 0.355, 0.2891, 0.3549, 0.2891, 0.3547, 0.2893, 0.3545, 0.2893, 0.3544, 0.2893, 0.3543, 0.2893, 0.3542, 0.2891, 0.3542, 0.2889, 0.3542, 0.2888, 0.3542, 0.2888, 0.3544, 0.2886, 0.3547, 0.2886, 0.3548, 0.2886, 0.3548, 0.2887, 0.3549, 0.2888, 0.355, 0.289, 0.7644, 0.2466, 0.7645, 0.2466, 0.7645, 0.2468, 0.7644, 0.247, 0.7643, 0.2471, 0.7643, 0.2471, 0.7641, 0.2471, 0.764, 0.247, 0.7639, 0.247, 0.7639, 0.2469, 0.7639, 0.2467, 0.764, 0.2466, 0.764, 0.2465, 0.7641, 0.2465, 0.7642, 0.2465, 0.7644, 0.2465, 0.8429, 0.9115, 0.8886, 0.9143, 0.8853, 0.9545, 0.8434, 0.9461, 0.8519, 0.7467, 0.8941, 0.7427, 0.894, 0.7827, 0.848, 0.7807, 0.848, 0.7807, 0.894, 0.7827, 0.8917, 0.8258, 0.8421, 0.8232, 0.8421, 0.8232, 0.8917, 0.8258, 0.8902, 0.8704, 0.8403, 0.8695, 0.8403, 0.8695, 0.8902, 0.8704, 0.8886, 0.9143, 0.8429, 0.9115, 0.7187, 0.948, 0.6766, 0.9529, 0.6759, 0.9128, 0.722, 0.9139, 0.722, 0.9139, 0.6759, 0.9128, 0.6774, 0.8696, 0.727, 0.8713, 0.727, 0.8713, 0.6774, 0.8696, 0.678, 0.8251, 0.7279, 0.825, 0.7279, 0.825, 0.678, 0.8251, 0.6787, 0.7811, 0.7244, 0.783, 0.9338, 0.7507, 0.8941, 0.7427, 0.8914, 0.703, 0.9455, 0.716, 0.9956, 0.1277, 0.9697, 0.1952, 0.9192, 0.1752, 0.9322, 0.1427, 0.3997, 0.8804, 0.4197, 0.8861, 0.4238, 0.9257, 0.3812, 0.9159, 0.168, 0.5237, 0.132, 0.5181, 0.1321, 0.5126, 0.166, 0.508, 0.8085, 0.2733, 0.7796, 0.2578, 0.7827, 0.2491, 0.8125, 0.2505, 0.3012, 0.2633, 0.3348, 0.2798, 0.3338, 0.2865, 0.2991, 0.285, 0.7715, 0.2082, 0.7671, 0.2309, 0.7598, 0.2309, 0.7555, 0.2068, 0.8125, 0.2505, 0.7827, 0.2491, 0.7809, 0.2404, 0.8063, 0.2297, 0.1456, 0.4831, 0.1263, 0.5016, 0.1201, 0.4978, 0.1324, 0.4692, 0.7429, 0.2097, 0.7555, 0.2068, 0.7598, 0.2309, 0.7551, 0.2324, 0.4024, 0.2895, 0.3738, 0.2903, 0.3719, 0.2819, 0.3966, 0.2718, 0.3382, 0.2346, 0.3472, 0.2683, 0.338, 0.2739, 0.3133, 0.2442, 0.0676, 0.561, 0.1015, 0.5288, 0.1088, 0.5329, 0.09486, 0.5772, 0.7948, 0.2867, 0.7752, 0.2617, 0.7796, 0.2578, 0.8085, 0.2733, 0.166, 0.508, 0.1321, 0.5126, 0.1306, 0.5075, 0.1595, 0.4959, 0.3568, 0.3493, 0.3535, 0.3112, 0.3639, 0.3088, 0.381, 0.339, 0.1324, 0.4692, 0.1201, 0.4978, 0.115, 0.4967, 0.1202, 0.4629, 0.381, 0.339, 0.3639, 0.3088, 0.3712, 0.3016, 0.3974, 0.3201, 0.378, 0.2445, 0.3884, 0.2551, 0.3674, 0.2746, 0.3631, 0.2709, 0.7307, 0.2168, 0.7508, 0.2353, 0.746, 0.2427, 0.7177, 0.2339, 0.05635, 0.4922, 0.09648, 0.5095, 0.09552, 0.5157, 0.04941, 0.5129, 0.2991, 0.285, 0.3338, 0.2865, 0.3358, 0.2967, 0.3046, 0.3096, 0.05187, 0.5338, 0.09665, 0.5217, 0.1015, 0.5288, 0.0676, 0.561, 0.3182, 0.3307, 0.3415, 0.3052, 0.347, 0.3093, 0.335, 0.3444, 0.335, 0.3444, 0.347, 0.3093, 0.3535, 0.3112, 0.3568, 0.3493, 0.1589, 0.5499, 0.1285, 0.5262, 0.132, 0.5181, 0.168, 0.5237, 0.3974, 0.3201, 0.3712, 0.3016, 0.3734, 0.2959, 0.4023, 0.3045, 0.07905, 0.4705, 0.1014, 0.5018, 0.09648, 0.5095, 0.05635, 0.4922, 0.7773, 0.2924, 0.7698, 0.2638, 0.7752, 0.2617, 0.7948, 0.2867, 0.713, 0.2563, 0.7457, 0.2519, 0.7485, 0.257, 0.7212, 0.2736, 0.09486, 0.5772, 0.1088, 0.5329, 0.1148, 0.5335, 0.1161, 0.58, 0.8063, 0.2297, 0.7809, 0.2404, 0.7779, 0.2363, 0.7973, 0.2189, 0.3634, 0.2367, 0.3576, 0.2684, 0.3472, 0.2683, 0.3382, 0.2346, 0.1047, 0.4612, 0.1094, 0.4973, 0.1014, 0.5018, 0.07905, 0.4705, 0.04941, 0.5129, 0.09552, 0.5157, 0.09665, 0.5217, 0.05187, 0.5338, 0.3966, 0.2718, 0.3719, 0.2819, 0.3674, 0.2746, 0.3884, 0.2551, 0.7559, 0.2924, 0.761, 0.264, 0.7698, 0.2638, 0.7773, 0.2924, 0.1202, 0.4629, 0.115, 0.4967, 0.1094, 0.4973, 0.1047, 0.4612, 0.4023, 0.3045, 0.3734, 0.2959, 0.3738, 0.2903, 0.4024, 0.2895, 0.1161, 0.58, 0.1148, 0.5335, 0.121, 0.532, 0.137, 0.5731, 0.3133, 0.2442, 0.338, 0.2739, 0.3348, 0.2798, 0.3012, 0.2633, 0.7358, 0.285, 0.7529, 0.2607, 0.761, 0.264, 0.7559, 0.2924, 0.137, 0.5731, 0.121, 0.532, 0.1285, 0.5262, 0.1589, 0.5499, 0.378, 0.2445, 0.3631, 0.2709, 0.3576, 0.2684, 0.3634, 0.2367, 0.7973, 0.2189, 0.7779, 0.2363, 0.774, 0.2334, 0.7867, 0.2121, 0.7212, 0.2736, 0.7485, 0.257, 0.7529, 0.2607, 0.7358, 0.285, 0.3046, 0.3096, 0.3358, 0.2967, 0.3415, 0.3052, 0.3182, 0.3307, 0.7177, 0.2339, 0.746, 0.2427, 0.7457, 0.2519, 0.713, 0.2563, 0.1595, 0.4959, 0.1306, 0.5075, 0.1263, 0.5016, 0.1456, 0.4831, 0.7867, 0.2121, 0.774, 0.2334, 0.7671, 0.2309, 0.7715, 0.2082, 0.7429, 0.2097, 0.7551, 0.2324, 0.7508, 0.2353, 0.7307, 0.2168, 0.7671, 0.2309, 0.7655, 0.2397, 0.7621, 0.2398, 0.7598, 0.2309, 0.7485, 0.257, 0.7571, 0.2508, 0.7593, 0.2525, 0.7529, 0.2607, 0.7698, 0.2638, 0.7667, 0.2539, 0.7693, 0.253, 0.7752, 0.2617, 0.7752, 0.2617, 0.7693, 0.253, 0.7714, 0.2515, 0.7796, 0.2578, 0.746, 0.2427, 0.7556, 0.2452, 0.7557, 0.2487, 0.7457, 0.2519, 0.761, 0.264, 0.7629, 0.2539, 0.7667, 0.2539, 0.7698, 0.2638, 0.7827, 0.2491, 0.7729, 0.2482, 0.7723, 0.2446, 0.7809, 0.2404, 0.7809, 0.2404, 0.7723, 0.2446, 0.7708, 0.2425, 0.7779, 0.2363, 0.7551, 0.2324, 0.7598, 0.2309, 0.7621, 0.2398, 0.7595, 0.2406, 0.7779, 0.2363, 0.7708, 0.2425, 0.7688, 0.2409, 0.774, 0.2334, 0.7529, 0.2607, 0.7593, 0.2525, 0.7629, 0.2539, 0.761, 0.264, 0.7457, 0.2519, 0.7557, 0.2487, 0.7571, 0.2508, 0.7485, 0.257, 0.774, 0.2334, 0.7688, 0.2409, 0.7655, 0.2397, 0.7671, 0.2309, 0.7551, 0.2324, 0.7595, 0.2406, 0.7574, 0.2421, 0.7508, 0.2353, 0.7508, 0.2353, 0.7574, 0.2421, 0.7556, 0.2452, 0.746, 0.2427, 0.7796, 0.2578, 0.7714, 0.2515, 0.7729, 0.2482, 0.7827, 0.2491, 0.3719, 0.2819, 0.3622, 0.2858, 0.36, 0.2824, 0.3674, 0.2746, 0.3639, 0.3088, 0.3586, 0.2986, 0.3617, 0.2957, 0.3712, 0.3016, 0.3415, 0.3052, 0.3493, 0.296, 0.3517, 0.2981, 0.347, 0.3093, 0.3631, 0.2709, 0.3674, 0.2746, 0.36, 0.2824, 0.3577, 0.2803, 0.3631, 0.2709, 0.3577, 0.2803, 0.355, 0.2792, 0.3576, 0.2684, 0.338, 0.2739, 0.3475, 0.2816, 0.3463, 0.2844, 0.3348, 0.2798, 0.3535, 0.3112, 0.3545, 0.2992, 0.3586, 0.2986, 0.3639, 0.3088, 0.3738, 0.2903, 0.3631, 0.2898, 0.3622, 0.2858, 0.3719, 0.2819, 0.3576, 0.2684, 0.355, 0.2792, 0.3508, 0.2793, 0.3472, 0.2683, 0.3734, 0.2959, 0.3628, 0.2929, 0.3631, 0.2898, 0.3738, 0.2903, 0.3338, 0.2865, 0.346, 0.2877, 0.3469, 0.2922, 0.3358, 0.2967, 0.3472, 0.2683, 0.3508, 0.2793, 0.3475, 0.2816, 0.338, 0.2739, 0.3348, 0.2798, 0.3463, 0.2844, 0.346, 0.2877, 0.3338, 0.2865, 0.347, 0.3093, 0.3517, 0.2981, 0.3545, 0.2992, 0.3535, 0.3112, 0.3712, 0.3016, 0.3617, 0.2957, 0.3628, 0.2929, 0.3734, 0.2959, 0.3358, 0.2967, 0.3469, 0.2922, 0.3493, 0.296, 0.3415, 0.3052, 0.1201, 0.4978, 0.1172, 0.5056, 0.1148, 0.5051, 0.115, 0.4967, 0.09665, 0.5217, 0.1054, 0.5181, 0.108, 0.5216, 0.1015, 0.5288, 0.121, 0.532, 0.117, 0.5236, 0.1211, 0.5205, 0.1285, 0.5262, 0.1285, 0.5262, 0.1211, 0.5205, 0.1236, 0.5161, 0.132, 0.5181, 0.09648, 0.5095, 0.1052, 0.5127, 0.1048, 0.5155, 0.09552, 0.5157, 0.1321, 0.5126, 0.1238, 0.5135, 0.1231, 0.5111, 0.1306, 0.5075, 0.09552, 0.5157, 0.1048, 0.5155, 0.1054, 0.5181, 0.09665, 0.5217, 0.1306, 0.5075, 0.1231, 0.5111, 0.1207, 0.5079, 0.1263, 0.5016, 0.115, 0.4967, 0.1148, 0.5051, 0.1122, 0.5056, 0.1094, 0.4973, 0.1263, 0.5016, 0.1207, 0.5079, 0.1172, 0.5056, 0.1201, 0.4978, 0.1014, 0.5018, 0.108, 0.5084, 0.1052, 0.5127, 0.09648, 0.5095, 0.1148, 0.5335, 0.1143, 0.5243, 0.117, 0.5236, 0.121, 0.532, 0.1094, 0.4973, 0.1122, 0.5056, 0.108, 0.5084, 0.1014, 0.5018, 0.1088, 0.5329, 0.1117, 0.5239, 0.1143, 0.5243, 0.1148, 0.5335, 0.1015, 0.5288, 0.108, 0.5216, 0.1117, 0.5239, 0.1088, 0.5329, 0.132, 0.5181, 0.1236, 0.5161, 0.1238, 0.5135, 0.1321, 0.5126, 0.1122, 0.5056, 0.1122, 0.5057, 0.1081, 0.5085, 0.108, 0.5084, 0.3493, 0.296, 0.3494, 0.2955, 0.3518, 0.2976, 0.3517, 0.2981, 0.7723, 0.2446, 0.7719, 0.2449, 0.7705, 0.2427, 0.7708, 0.2425, 0.1054, 0.5181, 0.1054, 0.5181, 0.108, 0.5216, 0.108, 0.5216, 0.355, 0.2792, 0.3547, 0.2796, 0.3511, 0.2799, 0.3508, 0.2793, 0.7655, 0.2397, 0.7655, 0.2401, 0.7623, 0.2401, 0.7621, 0.2398, 0.1143, 0.5243, 0.1143, 0.5243, 0.117, 0.5236, 0.117, 0.5236, 0.7571, 0.2508, 0.7575, 0.2506, 0.7597, 0.2524, 0.7593, 0.2525, 0.108, 0.5084, 0.1081, 0.5085, 0.1053, 0.5127, 0.1052, 0.5127, 0.7714, 0.2515, 0.7711, 0.2511, 0.7723, 0.2481, 0.7729, 0.2482, 0.346, 0.2877, 0.3464, 0.288, 0.3473, 0.292, 0.3469, 0.2922, 0.1117, 0.5239, 0.1117, 0.5239, 0.1143, 0.5243, 0.1143, 0.5243, 0.3475, 0.2816, 0.3481, 0.282, 0.3467, 0.2847, 0.3463, 0.2844, 0.7688, 0.2409, 0.7685, 0.2411, 0.7655, 0.2401, 0.7655, 0.2397, 0.1211, 0.5205, 0.1211, 0.5204, 0.1236, 0.5161, 0.1236, 0.5161, 0.7595, 0.2406, 0.7597, 0.2409, 0.7576, 0.2425, 0.7574, 0.2421, 0.3628, 0.2929, 0.3625, 0.2927, 0.3627, 0.2896, 0.3631, 0.2898, 0.1148, 0.5051, 0.1148, 0.5052, 0.1122, 0.5057, 0.1122, 0.5056, 0.7729, 0.2482, 0.7723, 0.2481, 0.7719, 0.2449, 0.7723, 0.2446, 0.3469, 0.2922, 0.3473, 0.292, 0.3494, 0.2955, 0.3493, 0.296, 0.1172, 0.5056, 0.1172, 0.5057, 0.1148, 0.5052, 0.1148, 0.5051, 0.7595, 0.2406, 0.7621, 0.2398, 0.7623, 0.2401, 0.7597, 0.2409, 0.3617, 0.2957, 0.3612, 0.2955, 0.3625, 0.2927, 0.3628, 0.2929, 0.117, 0.5236, 0.117, 0.5236, 0.1211, 0.5204, 0.1211, 0.5205, 0.3622, 0.2858, 0.3619, 0.286, 0.3599, 0.2828, 0.36, 0.2824, 0.7556, 0.2452, 0.7561, 0.2453, 0.7562, 0.2484, 0.7557, 0.2487, 0.7693, 0.253, 0.7691, 0.2527, 0.7711, 0.2511, 0.7714, 0.2515, 0.3463, 0.2844, 0.3467, 0.2847, 0.3464, 0.288, 0.346, 0.2877, 0.1231, 0.5111, 0.1231, 0.5111, 0.1206, 0.5079, 0.1207, 0.5079, 0.3545, 0.2992, 0.3547, 0.2986, 0.3583, 0.2979, 0.3586, 0.2986, 0.7667, 0.2539, 0.7664, 0.2536, 0.7691, 0.2527, 0.7693, 0.253, 0.1236, 0.5161, 0.1236, 0.5161, 0.1238, 0.5135, 0.1238, 0.5135, 0.3631, 0.2898, 0.3627, 0.2896, 0.3619, 0.286, 0.3622, 0.2858, 0.7574, 0.2421, 0.7576, 0.2425, 0.7561, 0.2453, 0.7556, 0.2452, 0.1048, 0.5155, 0.1048, 0.5155, 0.1054, 0.5181, 0.1054, 0.5181, 0.3577, 0.2803, 0.3576, 0.2807, 0.3547, 0.2796, 0.355, 0.2792, 0.1207, 0.5079, 0.1206, 0.5079, 0.1172, 0.5057, 0.1172, 0.5056, 0.7593, 0.2525, 0.7597, 0.2524, 0.7629, 0.2535, 0.7629, 0.2539, 0.3586, 0.2986, 0.3583, 0.2979, 0.3612, 0.2955, 0.3617, 0.2957, 0.3577, 0.2803, 0.36, 0.2824, 0.3599, 0.2828, 0.3576, 0.2807, 0.1052, 0.5127, 0.1053, 0.5127, 0.1048, 0.5155, 0.1048, 0.5155, 0.7557, 0.2487, 0.7562, 0.2484, 0.7575, 0.2506, 0.7571, 0.2508, 0.108, 0.5216, 0.108, 0.5216, 0.1117, 0.5239, 0.1117, 0.5239, 0.3508, 0.2793, 0.3511, 0.2799, 0.3481, 0.282, 0.3475, 0.2816, 0.7708, 0.2425, 0.7705, 0.2427, 0.7685, 0.2411, 0.7688, 0.2409, 0.1238, 0.5135, 0.1238, 0.5135, 0.1231, 0.5111, 0.1231, 0.5111, 0.7629, 0.2539, 0.7629, 0.2535, 0.7664, 0.2536, 0.7667, 0.2539, 0.3517, 0.2981, 0.3518, 0.2976, 0.3547, 0.2986, 0.3545, 0.2992, 0.1081, 0.5085, 0.1183, 0.5169, 0.1193, 0.5143, 0.1053, 0.5127, 0.7597, 0.2524, 0.764, 0.247, 0.7641, 0.2471, 0.7629, 0.2535, 0.3619, 0.286, 0.3549, 0.2888, 0.3548, 0.2887, 0.3599, 0.2828, 0.1117, 0.5239, 0.115, 0.5098, 0.1139, 0.5098, 0.1143, 0.5243, 0.7562, 0.2484, 0.7639, 0.2469, 0.7639, 0.247, 0.7575, 0.2506, 0.3467, 0.2847, 0.3542, 0.2888, 0.3542, 0.2889, 0.3464, 0.288, 0.1211, 0.5204, 0.1109, 0.512, 0.1103, 0.5147, 0.1236, 0.5161, 0.3547, 0.2986, 0.3545, 0.2893, 0.3547, 0.2893, 0.3583, 0.2979, 0.7705, 0.2427, 0.7644, 0.2466, 0.7644, 0.2465, 0.7685, 0.2411, 0.1148, 0.5052, 0.1151, 0.5189, 0.1162, 0.5186, 0.1122, 0.5057, 0.7629, 0.2535, 0.7641, 0.2471, 0.7643, 0.2471, 0.7664, 0.2536, 0.3627, 0.2896, 0.355, 0.289, 0.3549, 0.2888, 0.3619, 0.286, 0.1172, 0.5057, 0.1141, 0.519, 0.1151, 0.5189, 0.1148, 0.5052, 0.7719, 0.2449, 0.7645, 0.2466, 0.7644, 0.2466, 0.7705, 0.2427, 0.3576, 0.2807, 0.3548, 0.2886, 0.3547, 0.2886, 0.3547, 0.2796, 0.117, 0.5236, 0.1128, 0.5101, 0.1109, 0.512, 0.1211, 0.5204, 0.7655, 0.2401, 0.7642, 0.2465, 0.7641, 0.2465, 0.7623, 0.2401, 0.3583, 0.2979, 0.3547, 0.2893, 0.3549, 0.2891, 0.3612, 0.2955, 0.3576, 0.2807, 0.3599, 0.2828, 0.3548, 0.2887, 0.3548, 0.2886, 0.7575, 0.2506, 0.7639, 0.247, 0.764, 0.247, 0.7597, 0.2524, 0.1231, 0.5111, 0.1107, 0.5168, 0.1121, 0.5183, 0.1206, 0.5079, 0.7711, 0.2511, 0.7644, 0.247, 0.7645, 0.2468, 0.7723, 0.2481, 0.3511, 0.2799, 0.3544, 0.2886, 0.3542, 0.2888, 0.3481, 0.282, 0.1236, 0.5161, 0.1103, 0.5147, 0.1103, 0.5158, 0.1238, 0.5135, 0.7685, 0.2411, 0.7644, 0.2465, 0.7642, 0.2465, 0.7655, 0.2401, 0.3518, 0.2976, 0.3544, 0.2893, 0.3545, 0.2893, 0.3547, 0.2986, 0.1048, 0.5155, 0.1191, 0.5131, 0.1186, 0.5121, 0.1054, 0.5181, 0.3494, 0.2955, 0.3543, 0.2893, 0.3544, 0.2893, 0.3518, 0.2976, 0.7597, 0.2409, 0.764, 0.2465, 0.764, 0.2466, 0.7576, 0.2425, 0.1206, 0.5079, 0.1121, 0.5183, 0.1141, 0.519, 0.1172, 0.5057, 0.7723, 0.2481, 0.7645, 0.2468, 0.7645, 0.2466, 0.7719, 0.2449, 0.3547, 0.2796, 0.3547, 0.2886, 0.3544, 0.2886, 0.3511, 0.2799, 0.7597, 0.2409, 0.7623, 0.2401, 0.7641, 0.2465, 0.764, 0.2465, 0.1053, 0.5127, 0.1193, 0.5143, 0.1191, 0.5131, 0.1048, 0.5155, 0.108, 0.5216, 0.1171, 0.5105, 0.115, 0.5098, 0.1117, 0.5239, 0.3464, 0.288, 0.3542, 0.2889, 0.3542, 0.2891, 0.3473, 0.292, 0.7561, 0.2453, 0.7639, 0.2467, 0.7639, 0.2469, 0.7562, 0.2484, 0.1238, 0.5135, 0.1103, 0.5158, 0.1107, 0.5168, 0.1231, 0.5111, 0.3481, 0.282, 0.3542, 0.2888, 0.3542, 0.2888, 0.3467, 0.2847, 0.7691, 0.2527, 0.7643, 0.2471, 0.7644, 0.247, 0.7711, 0.2511, 0.1122, 0.5057, 0.1162, 0.5186, 0.1183, 0.5169, 0.1081, 0.5085, 0.7664, 0.2536, 0.7643, 0.2471, 0.7643, 0.2471, 0.7691, 0.2527, 0.3625, 0.2927, 0.355, 0.2891, 0.355, 0.289, 0.3627, 0.2896, 0.1054, 0.5181, 0.1186, 0.5121, 0.1171, 0.5105, 0.108, 0.5216, 0.7576, 0.2425, 0.764, 0.2466, 0.7639, 0.2467, 0.7561, 0.2453, 0.3473, 0.292, 0.3542, 0.2891, 0.3543, 0.2893, 0.3494, 0.2955, 0.1143, 0.5243, 0.1139, 0.5098, 0.1128, 0.5101, 0.117, 0.5236, 0.3612, 0.2955, 0.3549, 0.2891, 0.355, 0.2891, 0.3625, 0.2927])
me_cube.use_remesh_preserve_volume = False
me_cube.use_remesh_preserve_attributes = False
me_cube.use_mirror_vertex_groups = False
me_cube.update()

# ---- objects
ob_cube = bpy.data.objects.new('Cube', me_cube)

# ---- transforms, parenting, visibility, modifiers, constraints
ob_cube.location = (0.0, 0.0, 0.0)
ob_cube.lineart.crease_threshold = 0.0

# ---- collection membership
col_collection_1.objects.link(ob_cube)

# ---- scene / render settings (as saved in the file)
scene.frame_start = 1; scene.frame_end = 250; scene.frame_set(262)
scene.render.engine = 'BLENDER_EEVEE_NEXT'
scene.render.resolution_percentage = 50
scene.render.dither_intensity = 0.0
scene.cycles.use_denoising = False
scene.cycles.samples = 10
scene.cycles.sampling_pattern = 'TABULATED_SOBOL'
scene.cycles.light_sampling_threshold = 0.0
scene.cycles.use_adaptive_sampling = False
scene.cycles.use_light_tree = False
scene.cycles.blur_glossy = 0.0
scene.cycles.pixel_filter_type = 'GAUSSIAN'
scene.cycles.sample_clamp_indirect = 0.0
scene.view_settings.view_transform = 'Standard'
bpy.context.view_layer.update()

# ---- added for rendering (the .blend has no active camera and no usable light): camera, sun
cam_auto = bpy.data.cameras.new('AutoCamera')
cam_auto.lens = 50.0
cam_auto.sensor_width = 36.0
cam_auto.clip_end = 1000.0
ob_auto_camera = bpy.data.objects.new('AutoCamera', cam_auto)
scene.collection.objects.link(ob_auto_camera)
ob_auto_camera.location = (4.56298, -5.69399, 3.65038)
ob_auto_camera.rotation_euler = (1.09748, -7.21219e-08, 0.694738)
scene.camera = ob_auto_camera
light_auto_sun = bpy.data.lights.new('AutoSun', 'SUN')
light_auto_sun.energy = 3.0
light_auto_sun.angle = 0.0523599
ob_auto_sun = bpy.data.objects.new('AutoSun', light_auto_sun)
scene.collection.objects.link(ob_auto_sun)
ob_auto_sun.rotation_euler = (0.872665, 0.174533, 0.523599)
bpy.context.view_layer.update()
